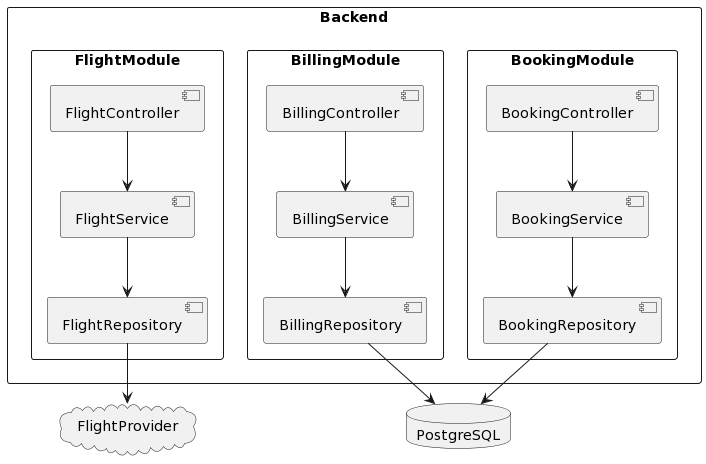

The diagram above was rendered by PlantUML. Its source (embedded in the PNG):
@startuml
rectangle Backend {
    rectangle FlightModule{
        [FlightController]
        [FlightService]
        [FlightRepository]
    }
    rectangle BillingModule{
        [BillingController]
        [BillingService]
        [BillingRepository]
    }
    rectangle BookingModule{
        [BookingController]
        [BookingService]
        [BookingRepository]
    }
    
}

database PostgreSQL
cloud FlightProvider

FlightController --> FlightService
FlightService --> FlightRepository
FlightRepository --> FlightProvider

BillingController --> BillingService
BillingService --> BillingRepository
BillingRepository --> PostgreSQL

BookingController --> BookingService
BookingService --> BookingRepository
BookingRepository --> PostgreSQL
@enduml